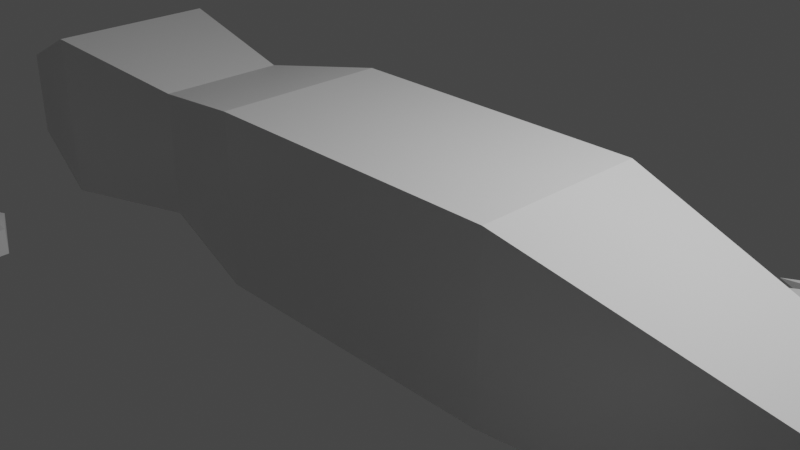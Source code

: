 # Source: lizard.blend  (saved by Blender 2.93.21; exported with 4.5.12 LTS)
import bpy
from mathutils import Matrix  # noqa: F401  (used for matrix-valued properties, if any)

bpy.ops.wm.read_factory_settings(use_empty=True)
scene = bpy.context.scene
scene.name = 'Scene'

# ---- collections
col_collection = bpy.data.collections.new('Collection'); scene.collection.children.link(col_collection)

# ---- materials (node trees are filled in below, after node groups)
mat_material = bpy.data.materials.new('Material')
mat_material.alpha_threshold = 0.0
mat_material.use_transparent_shadow = False
mat_material.line_color = (0.0, 0.0, 0.0, 1.0)

# ---- material node trees
mat_material.use_nodes = True; mat_material.node_tree.nodes.clear()
_N = mat_material.node_tree.nodes; _L = mat_material.node_tree.links
n0 = _N.new('ShaderNodeOutputMaterial'); n0.name = 'Material Output'; n0.location = (300, 300)
n1 = _N.new('ShaderNodeBsdfPrincipled'); n1.name = 'Principled BSDF'; n1.location = (10, 300)
n1.distribution = 'GGX'
n1.subsurface_method = 'BURLEY'
n1.inputs[2].default_value = 0.4
n1.inputs[3].default_value = 1.45
n1.inputs[27].default_value = (0.0, 0.0, 0.0, 1.0)
n1.inputs[28].default_value = 1.0
_L.new(n1.outputs[0], n0.inputs[0])
n0.is_active_output = True

# ---- world
world_world = bpy.data.worlds.new('World'); scene.world = world_world
world_world.use_nodes = True; world_world.node_tree.nodes.clear()
_N = world_world.node_tree.nodes; _L = world_world.node_tree.links
n0 = _N.new('ShaderNodeOutputWorld'); n0.name = 'World Output'; n0.location = (300, 300)
n1 = _N.new('ShaderNodeBackground'); n1.name = 'Background'; n1.location = (10, 300)
n1.inputs[0].default_value = (0.05088, 0.05088, 0.05088, 1.0)
_L.new(n1.outputs[0], n0.inputs[0])
n0.is_active_output = True
world_world.color = (0.05088, 0.05088, 0.05088)
world_world.use_sun_shadow = False
world_world.sun_shadow_jitter_overblur = 0.0

# ---- cameras
cam_camera = bpy.data.cameras.new('Camera')
cam_camera.clip_end = 100.0
cam_camera.ortho_scale = 7.314

# ---- lights
light_light = bpy.data.lights.new('Light', 'POINT')
light_light.transmission_factor = 0.0
light_light.energy = 1000.0
light_light.shadow_soft_size = 0.1
light_light.shadow_maximum_resolution = 0.006
light_light.use_absolute_resolution = True

# ---- meshes
me_cube = bpy.data.meshes.new('Cube')
me_cube.from_pydata([(2.029, 1.0, 1.0), (2.029, 1.0, -1.0), (2.029, -1.0, 1.0), (2.029, -1.0, -1.0), (-1.506, 1.0, 1.0), (-1.506, 1.0, -1.0), (-1.506, -1.0, 1.0), (-1.506, -1.0, -1.0), (-2.976, 0.7393, 0.7393), (-2.976, 0.7393, -0.7393), (-2.976, -0.7393, 0.7393), (-2.976, -0.7393, -0.7393), (-4.887, 1.0, 1.0), (-4.887, 1.0, -1.0), (-4.887, -1.0, 1.0), (-4.887, -1.0, -1.0), (9.002, 0.0, -0.9962), (9.002, 0.0, -0.9962), (9.002, 0.0, -0.9962), (9.002, 0.0, -0.9962), (-6.601, 0.5494, 0.3045), (-6.601, 0.5494, -0.7944), (-6.601, -0.5494, 0.3045), (-6.601, -0.5494, -0.7944)], [], [(0, 4, 6, 2), (3, 2, 6, 7), (4, 5, 9, 8), (5, 1, 3, 7), (0, 2, 18, 16), (5, 4, 0, 1), (8, 9, 13, 12), (7, 6, 10, 11), (5, 7, 11, 9), (6, 4, 8, 10), (14, 12, 20, 22), (9, 11, 15, 13), (10, 8, 12, 14), (11, 10, 14, 15), (17, 16, 18, 19), (2, 3, 19, 18), (1, 0, 16, 17), (3, 1, 17, 19), (23, 22, 20, 21), (15, 14, 22, 23), (12, 13, 21, 20), (13, 15, 23, 21)])
_uv = me_cube.uv_layers.new(name='UVMap')
_uv.uv.foreach_set('vector', [0.625, 0.5, 0.875, 0.5, 0.875, 0.75, 0.625, 0.75, 0.375, 0.75, 0.625, 0.75, 0.625, 1.0, 0.375, 1.0, 0.625, 0.25, 0.375, 0.25, 0.375, 0.25, 0.625, 0.25, 0.125, 0.5, 0.375, 0.5, 0.375, 0.75, 0.125, 0.75, 0.625, 0.5, 0.625, 0.75, 0.625, 0.75, 0.625, 0.5, 0.375, 0.25, 0.625, 0.25, 0.625, 0.5, 0.375, 0.5, 0.625, 0.25, 0.375, 0.25, 0.375, 0.25, 0.625, 0.25, 0.375, 1.0, 0.625, 1.0, 0.625, 1.0, 0.375, 1.0, 0.125, 0.5, 0.125, 0.75, 0.125, 0.75, 0.125, 0.5, 0.875, 0.75, 0.875, 0.5, 0.875, 0.5, 0.875, 0.75, 0.875, 0.75, 0.875, 0.5, 0.875, 0.5, 0.875, 0.75, 0.125, 0.5, 0.125, 0.75, 0.125, 0.75, 0.125, 0.5, 0.875, 0.75, 0.875, 0.5, 0.875, 0.5, 0.875, 0.75, 0.375, 1.0, 0.625, 1.0, 0.625, 1.0, 0.375, 1.0, 0.375, 0.5, 0.625, 0.5, 0.625, 0.75, 0.375, 0.75, 0.625, 0.75, 0.375, 0.75, 0.375, 0.75, 0.625, 0.75, 0.375, 0.5, 0.625, 0.5, 0.625, 0.5, 0.375, 0.5, 0.375, 0.75, 0.375, 0.5, 0.375, 0.5, 0.375, 0.75, 0.375, 0.0, 0.625, 0.0, 0.625, 0.25, 0.375, 0.25, 0.375, 1.0, 0.625, 1.0, 0.625, 1.0, 0.375, 1.0, 0.625, 0.25, 0.375, 0.25, 0.375, 0.25, 0.625, 0.25, 0.125, 0.5, 0.125, 0.75, 0.125, 0.75, 0.125, 0.5])
me_cube.materials.append(mat_material)
me_cube.use_remesh_preserve_volume = False
me_cube.use_remesh_preserve_attributes = False
me_cube.use_mirror_vertex_groups = False
me_cube.update()
me_plane = bpy.data.meshes.new('Plane')
me_plane.from_pydata([(-0.2282, -0.433, -1.013), (0.3865, -0.4773, -1.013), (-0.6714, 0.7911, -1.013), (0.3643, 0.3479, -1.013), (-0.281, 0.4062, -1.013), (-1.245, 0.5503, -1.013), (-0.425, 0.1292, -1.013), (-1.755, -0.03701, -1.013), (-0.414, -0.17, -1.013), (-1.345, -0.5024, -1.013), (-0.968, -0.9235, -1.013), (-0.2282, -0.433, -0.7022), (0.3865, -0.4773, -0.7022), (0.3643, 0.3479, -0.7022), (-0.281, 0.4062, -0.7022), (-0.425, 0.1292, -0.7022), (-0.414, -0.17, -0.7022)], [], [(6, 7, 15), (2, 4, 14), (1, 10, 12), (7, 8, 16), (4, 5, 14), (1, 3, 13, 12), (8, 9, 16), (5, 6, 15), (3, 2, 13), (0, 9, 11), (0, 10, 11), (0, 9, 8, 7, 6, 5, 4, 2, 3, 1, 10), (11, 10, 12, 13, 2, 14, 5, 15, 7, 16, 9)])
_uv = me_plane.uv_layers.new(name='UVMap')
_uv.uv.foreach_set('vector', [0.0, 0.0, 0.0, 0.0, 0.0, 0.0, 0.0, 0.0, 0.0, 0.0, 0.0, 0.0, 0.0, 0.0, 0.0, 0.0, 0.0, 0.0, 0.0, 0.0, 0.0, 0.0, 0.0, 0.0, 0.0, 0.0, 0.0, 0.0, 0.0, 0.0, 0.0, 0.0, 0.0, 0.0, 0.0, 0.0, 0.0, 0.0, 0.0, 0.0, 0.0, 0.0, 0.0, 0.0, 0.0, 0.0, 0.0, 0.0, 0.0, 0.0, 0.0, 0.0, 0.0, 0.0, 0.0, 0.0, 0.0, 0.0, 0.0, 0.0, 0.0, 0.0, 0.0, 0.0, 0.0, 0.0, 0.0, 0.0, 0.0, 0.0, 0.0, 0.0, 0.0, 0.0, 0.0, 0.0, 0.0, 0.0, 0.0, 0.0, 0.0, 0.0, 0.0, 0.0, 0.0, 0.0, 0.0, 0.0, 0.0, 0.0, 0.0, 0.0, 0.0, 0.0, 0.0, 0.0, 0.0, 0.0, 0.0, 0.0, 0.0, 0.0, 0.0, 0.0, 0.0, 0.0, 0.0, 0.0, 0.0, 0.0, 0.0, 0.0])
me_plane.use_remesh_fix_poles = True
me_plane.use_remesh_preserve_attributes = False
me_plane.update()
me_plane_001 = bpy.data.meshes.new('Plane.001')
me_plane_001.from_pydata([(-0.2282, -0.433, -1.013), (0.3865, -0.4773, -1.013), (-0.6714, 0.7911, -1.013), (0.3643, 0.3479, -1.013), (-0.281, 0.4062, -1.013), (-1.245, 0.5503, -1.013), (-0.425, 0.1292, -1.013), (-1.755, -0.03701, -1.013), (-0.414, -0.17, -1.013), (-1.345, -0.5024, -1.013), (-0.968, -0.9235, -1.013), (-0.2282, -0.433, -0.7022), (0.3865, -0.4773, -0.7022), (0.3643, 0.3479, -0.7022), (-0.281, 0.4062, -0.7022), (-0.425, 0.1292, -0.7022), (-0.414, -0.17, -0.7022)], [], [(6, 7, 15), (2, 4, 14), (1, 10, 12), (7, 8, 16), (4, 5, 14), (1, 3, 13, 12), (8, 9, 16), (5, 6, 15), (3, 2, 13), (0, 9, 11), (0, 10, 11), (0, 9, 8, 7, 6, 5, 4, 2, 3, 1, 10), (11, 10, 12, 13, 2, 14, 5, 15, 7, 16, 9)])
_uv = me_plane_001.uv_layers.new(name='UVMap')
_uv.uv.foreach_set('vector', [0.0, 0.0, 0.0, 0.0, 0.0, 0.0, 0.0, 0.0, 0.0, 0.0, 0.0, 0.0, 0.0, 0.0, 0.0, 0.0, 0.0, 0.0, 0.0, 0.0, 0.0, 0.0, 0.0, 0.0, 0.0, 0.0, 0.0, 0.0, 0.0, 0.0, 0.0, 0.0, 0.0, 0.0, 0.0, 0.0, 0.0, 0.0, 0.0, 0.0, 0.0, 0.0, 0.0, 0.0, 0.0, 0.0, 0.0, 0.0, 0.0, 0.0, 0.0, 0.0, 0.0, 0.0, 0.0, 0.0, 0.0, 0.0, 0.0, 0.0, 0.0, 0.0, 0.0, 0.0, 0.0, 0.0, 0.0, 0.0, 0.0, 0.0, 0.0, 0.0, 0.0, 0.0, 0.0, 0.0, 0.0, 0.0, 0.0, 0.0, 0.0, 0.0, 0.0, 0.0, 0.0, 0.0, 0.0, 0.0, 0.0, 0.0, 0.0, 0.0, 0.0, 0.0, 0.0, 0.0, 0.0, 0.0, 0.0, 0.0, 0.0, 0.0, 0.0, 0.0, 0.0, 0.0, 0.0, 0.0, 0.0, 0.0, 0.0, 0.0])
me_plane_001.use_remesh_fix_poles = True
me_plane_001.use_remesh_preserve_attributes = False
me_plane_001.update()
me_plane_002 = bpy.data.meshes.new('Plane.002')
me_plane_002.from_pydata([(-0.2282, -0.433, -1.013), (0.3865, -0.4773, -1.013), (-0.6714, 0.7911, -1.013), (0.3643, 0.3479, -1.013), (-0.281, 0.4062, -1.013), (-1.245, 0.5503, -1.013), (-0.425, 0.1292, -1.013), (-1.755, -0.03701, -1.013), (-0.414, -0.17, -1.013), (-1.345, -0.5024, -1.013), (-0.968, -0.9235, -1.013), (-0.2282, -0.433, -0.7022), (0.3865, -0.4773, -0.7022), (0.3643, 0.3479, -0.7022), (-0.281, 0.4062, -0.7022), (-0.425, 0.1292, -0.7022), (-0.414, -0.17, -0.7022)], [], [(6, 7, 15), (2, 4, 14), (1, 10, 12), (7, 8, 16), (4, 5, 14), (1, 3, 13, 12), (8, 9, 16), (5, 6, 15), (3, 2, 13), (0, 9, 11), (0, 10, 11), (0, 9, 8, 7, 6, 5, 4, 2, 3, 1, 10), (11, 10, 12, 13, 2, 14, 5, 15, 7, 16, 9)])
_uv = me_plane_002.uv_layers.new(name='UVMap')
_uv.uv.foreach_set('vector', [0.0, 0.0, 0.0, 0.0, 0.0, 0.0, 0.0, 0.0, 0.0, 0.0, 0.0, 0.0, 0.0, 0.0, 0.0, 0.0, 0.0, 0.0, 0.0, 0.0, 0.0, 0.0, 0.0, 0.0, 0.0, 0.0, 0.0, 0.0, 0.0, 0.0, 0.0, 0.0, 0.0, 0.0, 0.0, 0.0, 0.0, 0.0, 0.0, 0.0, 0.0, 0.0, 0.0, 0.0, 0.0, 0.0, 0.0, 0.0, 0.0, 0.0, 0.0, 0.0, 0.0, 0.0, 0.0, 0.0, 0.0, 0.0, 0.0, 0.0, 0.0, 0.0, 0.0, 0.0, 0.0, 0.0, 0.0, 0.0, 0.0, 0.0, 0.0, 0.0, 0.0, 0.0, 0.0, 0.0, 0.0, 0.0, 0.0, 0.0, 0.0, 0.0, 0.0, 0.0, 0.0, 0.0, 0.0, 0.0, 0.0, 0.0, 0.0, 0.0, 0.0, 0.0, 0.0, 0.0, 0.0, 0.0, 0.0, 0.0, 0.0, 0.0, 0.0, 0.0, 0.0, 0.0, 0.0, 0.0, 0.0, 0.0, 0.0, 0.0])
me_plane_002.use_remesh_fix_poles = True
me_plane_002.use_remesh_preserve_attributes = False
me_plane_002.update()
me_plane_003 = bpy.data.meshes.new('Plane.003')
me_plane_003.from_pydata([(-0.2282, -0.433, -1.013), (0.3865, -0.4773, -1.013), (-0.6714, 0.7911, -1.013), (0.3643, 0.3479, -1.013), (-0.281, 0.4062, -1.013), (-1.245, 0.5503, -1.013), (-0.425, 0.1292, -1.013), (-1.755, -0.03701, -1.013), (-0.414, -0.17, -1.013), (-1.345, -0.5024, -1.013), (-0.968, -0.9235, -1.013), (-0.2282, -0.433, -0.7022), (0.3865, -0.4773, -0.7022), (0.3643, 0.3479, -0.7022), (-0.281, 0.4062, -0.7022), (-0.425, 0.1292, -0.7022), (-0.414, -0.17, -0.7022)], [], [(6, 7, 15), (2, 4, 14), (1, 10, 12), (7, 8, 16), (4, 5, 14), (1, 3, 13, 12), (8, 9, 16), (5, 6, 15), (3, 2, 13), (0, 9, 11), (0, 10, 11), (0, 9, 8, 7, 6, 5, 4, 2, 3, 1, 10), (11, 10, 12, 13, 2, 14, 5, 15, 7, 16, 9)])
_uv = me_plane_003.uv_layers.new(name='UVMap')
_uv.uv.foreach_set('vector', [0.0, 0.0, 0.0, 0.0, 0.0, 0.0, 0.0, 0.0, 0.0, 0.0, 0.0, 0.0, 0.0, 0.0, 0.0, 0.0, 0.0, 0.0, 0.0, 0.0, 0.0, 0.0, 0.0, 0.0, 0.0, 0.0, 0.0, 0.0, 0.0, 0.0, 0.0, 0.0, 0.0, 0.0, 0.0, 0.0, 0.0, 0.0, 0.0, 0.0, 0.0, 0.0, 0.0, 0.0, 0.0, 0.0, 0.0, 0.0, 0.0, 0.0, 0.0, 0.0, 0.0, 0.0, 0.0, 0.0, 0.0, 0.0, 0.0, 0.0, 0.0, 0.0, 0.0, 0.0, 0.0, 0.0, 0.0, 0.0, 0.0, 0.0, 0.0, 0.0, 0.0, 0.0, 0.0, 0.0, 0.0, 0.0, 0.0, 0.0, 0.0, 0.0, 0.0, 0.0, 0.0, 0.0, 0.0, 0.0, 0.0, 0.0, 0.0, 0.0, 0.0, 0.0, 0.0, 0.0, 0.0, 0.0, 0.0, 0.0, 0.0, 0.0, 0.0, 0.0, 0.0, 0.0, 0.0, 0.0, 0.0, 0.0, 0.0, 0.0])
me_plane_003.use_remesh_fix_poles = True
me_plane_003.use_remesh_preserve_attributes = False
me_plane_003.update()

# ---- objects
ob_body = bpy.data.objects.new('Body', me_cube)
ob_light = bpy.data.objects.new('Light', light_light)
ob_camera = bpy.data.objects.new('Camera', cam_camera)
ob_foot_fr = bpy.data.objects.new('Foot-FR', me_plane)
ob_foor_fl = bpy.data.objects.new('Foor-FL', me_plane_001)
ob_foot_rl = bpy.data.objects.new('Foot-RL', me_plane_002)
ob_foot_rr = bpy.data.objects.new('Foot-RR', me_plane_003)

# ---- transforms, parenting, visibility, modifiers, constraints
ob_body.location = (0.0, 0.0, 0.0)
ob_body.lock_rotations_4d = False
ob_body.empty_display_type = 'ARROWS'
ob_body.lineart.crease_threshold = 0.0
ob_light.location = (4.076, 1.005, 5.904)
ob_light.rotation_euler = (0.6503, 0.05522, 1.866)
ob_light.lock_rotations_4d = False
ob_light.empty_display_type = 'ARROWS'
ob_light.color = (0.0, 0.0, 0.0, 0.0)
ob_light.lineart.crease_threshold = 0.0
ob_camera.location = (7.359, -6.926, 4.958)
ob_camera.rotation_euler = (1.109, 0.0, 0.8149)
ob_camera.lock_rotations_4d = False
ob_camera.empty_display_type = 'ARROWS'
ob_camera.color = (0.0, 0.0, 0.0, 0.0)
ob_camera.display_type = 'WIRE'
ob_camera.lineart.crease_threshold = 0.0
ob_foot_fr.location = (-4.001, 2.923, 0.0)
ob_foor_fl.location = (-4.279, -2.809, 0.0)
ob_foot_rl.location = (3.674, -2.842, 0.0)
ob_foot_rr.location = (3.691, 2.907, 0.0)

# ---- collection membership
col_collection.objects.link(ob_body)
col_collection.objects.link(ob_light)
col_collection.objects.link(ob_camera)
col_collection.objects.link(ob_foot_fr)
col_collection.objects.link(ob_foor_fl)
col_collection.objects.link(ob_foot_rl)
col_collection.objects.link(ob_foot_rr)

# ---- scene / render settings (as saved in the file)
scene.camera = ob_camera
scene.frame_start = 1; scene.frame_end = 250; scene.frame_set(1)
scene.render.engine = 'BLENDER_EEVEE_NEXT'
scene.cycles.use_denoising = False
scene.cycles.samples = 128
scene.cycles.sampling_pattern = 'TABULATED_SOBOL'
scene.cycles.use_adaptive_sampling = False
scene.cycles.use_light_tree = False
scene.view_settings.view_transform = 'Filmic'
bpy.context.view_layer.update()
